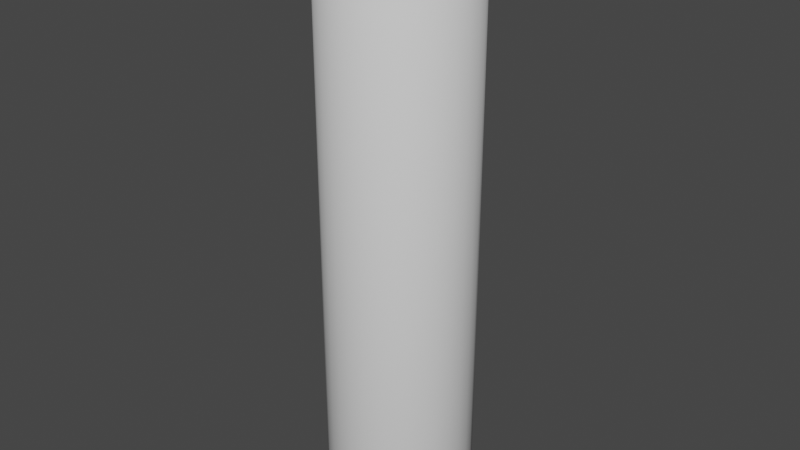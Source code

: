 # Source: log.blend  (saved by Blender 2.82.7; exported with 4.5.12 LTS)
import bpy
from mathutils import Matrix  # noqa: F401  (used for matrix-valued properties, if any)

bpy.ops.wm.read_factory_settings(use_empty=True)
scene = bpy.context.scene
scene.name = 'Scene'

# ---- collections
col_collection = bpy.data.collections.new('Collection'); scene.collection.children.link(col_collection)

# ---- world
world_world = bpy.data.worlds.new('World'); scene.world = world_world
world_world.use_nodes = True; world_world.node_tree.nodes.clear()
_N = world_world.node_tree.nodes; _L = world_world.node_tree.links
n0 = _N.new('ShaderNodeOutputWorld'); n0.name = 'World Output'; n0.location = (300, 300)
n1 = _N.new('ShaderNodeBackground'); n1.name = 'Background'; n1.location = (10, 300)
n1.inputs[0].default_value = (0.05088, 0.05088, 0.05088, 1.0)
_L.new(n1.outputs[0], n0.inputs[0])
n0.is_active_output = True
world_world.color = (0.05088, 0.05088, 0.05088)
world_world.use_sun_shadow = False
world_world.sun_shadow_jitter_overblur = 0.0

# ---- meshes
me_cylinder = bpy.data.meshes.new('Cylinder')
me_cylinder.from_pydata([(0.0, 0.8899, 0.9493), (0.1736, 0.8728, 0.9493), (0.3406, 0.8222, 0.9493), (0.4944, 0.74, 0.9493), (0.6293, 0.6293, 0.9493), (0.74, 0.4944, 0.9493), (0.8222, 0.3406, 0.9493), (0.8728, 0.1736, 0.9493), (0.8899, 6.719e-08, 0.9493), (0.8728, -0.1736, 0.9493), (0.8222, -0.3406, 0.9493), (0.74, -0.4944, 0.9493), (0.6293, -0.6293, 0.9493), (0.4944, -0.74, 0.9493), (0.3406, -0.8222, 0.9493), (0.1736, -0.8728, 0.9493), (-2.9e-07, -0.8899, 0.9493), (-0.1736, -0.8728, 0.9493), (-0.3406, -0.8222, 0.9493), (-0.4944, -0.74, 0.9493), (-0.6293, -0.6293, 0.9493), (-0.74, -0.4944, 0.9493), (-0.8222, -0.3406, 0.9493), (-0.8728, -0.1736, 0.9493), (-0.8899, 8.593e-07, 0.9493), (-0.8728, 0.1736, 0.9493), (-0.8222, 0.3406, 0.9493), (-0.74, 0.4944, 0.9493), (-0.6293, 0.6293, 0.9493), (-0.4944, 0.74, 0.9493), (-0.3406, 0.8222, 0.9493), (-0.1736, 0.8728, 0.9493), (0.0, 0.8899, -0.9446), (0.1736, 0.8728, -0.9446), (0.3406, 0.8222, -0.9446), (0.4944, 0.74, -0.9446), (0.6293, 0.6293, -0.9446), (0.74, 0.4944, -0.9446), (0.8222, 0.3406, -0.9446), (0.8728, 0.1736, -0.9446), (0.8899, 6.719e-08, -0.9446), (0.8728, -0.1736, -0.9446), (0.8222, -0.3406, -0.9446), (0.74, -0.4944, -0.9446), (0.6293, -0.6293, -0.9446), (0.4944, -0.74, -0.9446), (0.3406, -0.8222, -0.9446), (0.1736, -0.8728, -0.9446), (-2.9e-07, -0.8899, -0.9446), (-0.1736, -0.8728, -0.9446), (-0.3406, -0.8222, -0.9446), (-0.4944, -0.74, -0.9446), (-0.6293, -0.6293, -0.9446), (-0.74, -0.4944, -0.9446), (-0.8222, -0.3406, -0.9446), (-0.8728, -0.1736, -0.9446), (-0.8899, 8.593e-07, -0.9446), (-0.8728, 0.1736, -0.9446), (-0.8222, 0.3406, -0.9446), (-0.74, 0.4944, -0.9446), (-0.6293, 0.6293, -0.9446), (-0.4944, 0.74, -0.9446), (-0.3406, 0.8222, -0.9446), (-0.1736, 0.8728, -0.9446), (0.0, 1.0, -1.0), (0.0, 1.0, 1.0), (0.1951, 0.9808, -1.0), (0.1951, 0.9808, 1.0), (0.3827, 0.9239, -1.0), (0.3827, 0.9239, 1.0), (0.5556, 0.8315, -1.0), (0.5556, 0.8315, 1.0), (0.7071, 0.7071, -1.0), (0.7071, 0.7071, 1.0), (0.8315, 0.5556, -1.0), (0.8315, 0.5556, 1.0), (0.9239, 0.3827, -1.0), (0.9239, 0.3827, 1.0), (0.9808, 0.1951, -1.0), (0.9808, 0.1951, 1.0), (1.0, 7.55e-08, -1.0), (1.0, 7.55e-08, 1.0), (0.9808, -0.1951, -1.0), (0.9808, -0.1951, 1.0), (0.9239, -0.3827, -1.0), (0.9239, -0.3827, 1.0), (0.8315, -0.5556, -1.0), (0.8315, -0.5556, 1.0), (0.7071, -0.7071, -1.0), (0.7071, -0.7071, 1.0), (0.5556, -0.8315, -1.0), (0.5556, -0.8315, 1.0), (0.3827, -0.9239, -1.0), (0.3827, -0.9239, 1.0), (0.1951, -0.9808, -1.0), (0.1951, -0.9808, 1.0), (-3.258e-07, -1.0, -1.0), (-3.258e-07, -1.0, 1.0), (-0.1951, -0.9808, -1.0), (-0.1951, -0.9808, 1.0), (-0.3827, -0.9239, -1.0), (-0.3827, -0.9239, 1.0), (-0.5556, -0.8315, -1.0), (-0.5556, -0.8315, 1.0), (-0.7071, -0.7071, -1.0), (-0.7071, -0.7071, 1.0), (-0.8315, -0.5556, -1.0), (-0.8315, -0.5556, 1.0), (-0.9239, -0.3827, -1.0), (-0.9239, -0.3827, 1.0), (-0.9808, -0.1951, -1.0), (-0.9808, -0.1951, 1.0), (-1.0, 9.656e-07, -1.0), (-1.0, 9.656e-07, 1.0), (-0.9808, 0.1951, -1.0), (-0.9808, 0.1951, 1.0), (-0.9239, 0.3827, -1.0), (-0.9239, 0.3827, 1.0), (-0.8315, 0.5556, -1.0), (-0.8315, 0.5556, 1.0), (-0.7071, 0.7071, -1.0), (-0.7071, 0.7071, 1.0), (-0.5556, 0.8315, -1.0), (-0.5556, 0.8315, 1.0), (-0.3827, 0.9239, -1.0), (-0.3827, 0.9239, 1.0), (-0.1951, 0.9808, -1.0), (-0.1951, 0.9808, 1.0), (0.1736, 0.8728, -1.0), (0.0, 0.8899, -1.0), (-0.1736, 0.8728, -1.0), (-0.3406, 0.8222, -1.0), (0.3406, 0.8222, -1.0), (0.4944, 0.74, -1.0), (-0.4944, 0.74, -1.0), (-0.6293, 0.6293, -1.0), (0.6293, 0.6293, -1.0), (-0.74, 0.4944, -1.0), (0.74, 0.4944, -1.0), (-0.8222, 0.3406, -1.0), (0.8222, 0.3406, -1.0), (0.8728, 0.1736, -1.0), (-0.8728, 0.1736, -1.0), (0.8899, 6.719e-08, -1.0), (0.8728, -0.1736, -1.0), (0.8222, -0.3406, -1.0), (0.74, -0.4944, -1.0), (0.6293, -0.6293, -1.0), (0.4944, -0.74, -1.0), (0.3406, -0.8222, -1.0), (0.1736, -0.8728, -1.0), (-2.9e-07, -0.8899, -1.0), (-0.1736, -0.8728, -1.0), (-0.3406, -0.8222, -1.0), (-0.4944, -0.74, -1.0), (-0.74, -0.4944, -1.0), (-0.6293, -0.6293, -1.0), (-0.8899, 8.593e-07, -1.0), (-0.8728, -0.1736, -1.0), (-0.8222, -0.3406, -1.0), (0.1736, 0.8728, 1.0), (0.0, 0.8899, 1.0), (-0.1736, 0.8728, 1.0), (-0.3406, 0.8222, 1.0), (0.3406, 0.8222, 1.0), (0.4944, 0.74, 1.0), (-0.4944, 0.74, 1.0), (-0.6293, 0.6293, 1.0), (0.6293, 0.6293, 1.0), (-0.74, 0.4944, 1.0), (0.74, 0.4944, 1.0), (-0.8222, 0.3406, 1.0), (0.8222, 0.3406, 1.0), (0.8728, 0.1736, 1.0), (-0.8728, 0.1736, 1.0), (0.8899, 6.719e-08, 1.0), (0.8728, -0.1736, 1.0), (0.8222, -0.3406, 1.0), (0.74, -0.4944, 1.0), (0.6293, -0.6293, 1.0), (0.4944, -0.74, 1.0), (0.3406, -0.8222, 1.0), (0.1736, -0.8728, 1.0), (-2.9e-07, -0.8899, 1.0), (-0.1736, -0.8728, 1.0), (-0.3406, -0.8222, 1.0), (-0.4944, -0.74, 1.0), (-0.74, -0.4944, 1.0), (-0.6293, -0.6293, 1.0), (-0.8899, 8.593e-07, 1.0), (-0.8728, -0.1736, 1.0), (-0.8222, -0.3406, 1.0)], [], [(1, 0, 31, 30, 29, 28, 27, 26, 25, 24, 23, 22, 21, 20, 19, 18, 17, 16, 15, 14, 13, 12, 11, 10, 9, 8, 7, 6, 5, 4, 3, 2), (32, 129, 128, 33), (33, 128, 132, 34), (34, 132, 133, 35), (35, 133, 136, 36), (36, 136, 138, 37), (37, 138, 140, 38), (38, 140, 141, 39), (39, 141, 143, 40), (40, 143, 144, 41), (41, 144, 145, 42), (42, 145, 146, 43), (43, 146, 147, 44), (44, 147, 148, 45), (45, 148, 149, 46), (46, 149, 150, 47), (47, 150, 151, 48), (48, 151, 152, 49), (49, 152, 153, 50), (50, 153, 154, 51), (51, 154, 156, 52), (52, 156, 155, 53), (53, 155, 159, 54), (54, 159, 158, 55), (55, 158, 157, 56), (56, 157, 142, 57), (57, 142, 139, 58), (58, 139, 137, 59), (59, 137, 135, 60), (60, 135, 134, 61), (61, 134, 131, 62), (62, 131, 130, 63), (63, 130, 129, 32), (32, 33, 34, 35, 36, 37, 38, 39, 40, 41, 42, 43, 44, 45, 46, 47, 48, 49, 50, 51, 52, 53, 54, 55, 56, 57, 58, 59, 60, 61, 62, 63), (64, 65, 67, 66), (66, 67, 69, 68), (68, 69, 71, 70), (70, 71, 73, 72), (72, 73, 75, 74), (74, 75, 77, 76), (76, 77, 79, 78), (78, 79, 81, 80), (80, 81, 83, 82), (82, 83, 85, 84), (84, 85, 87, 86), (86, 87, 89, 88), (88, 89, 91, 90), (90, 91, 93, 92), (92, 93, 95, 94), (94, 95, 97, 96), (96, 97, 99, 98), (98, 99, 101, 100), (100, 101, 103, 102), (102, 103, 105, 104), (104, 105, 107, 106), (106, 107, 109, 108), (108, 109, 111, 110), (110, 111, 113, 112), (112, 113, 115, 114), (114, 115, 117, 116), (116, 117, 119, 118), (118, 119, 121, 120), (120, 121, 123, 122), (122, 123, 125, 124), (67, 65, 127, 125, 123, 121, 119, 117, 115, 113, 189, 174, 171, 169, 167, 166, 163, 162, 161, 160, 164, 165, 168, 170, 172, 173, 175, 81, 79, 77, 75, 73, 71, 69), (124, 125, 127, 126), (126, 127, 65, 64), (64, 66, 68, 70, 72, 74, 76, 78, 80, 143, 141, 140, 138, 136, 133, 132, 128, 129, 130, 131, 134, 135, 137, 139, 142, 157, 112, 114, 116, 118, 120, 122, 124, 126), (112, 157, 158, 159, 155, 156, 154, 153, 152, 151, 150, 149, 148, 147, 146, 145, 144, 143, 80, 82, 84, 86, 88, 90, 92, 94, 96, 98, 100, 102, 104, 106, 108, 110), (175, 8, 9, 176), (178, 11, 12, 179), (177, 10, 11, 178), (189, 24, 25, 174), (172, 6, 7, 173), (173, 7, 8, 175), (168, 4, 5, 170), (162, 31, 0, 161), (183, 16, 17, 184), (171, 26, 27, 169), (182, 15, 16, 183), (163, 30, 31, 162), (165, 3, 4, 168), (185, 18, 19, 186), (164, 2, 3, 165), (179, 12, 13, 180), (167, 28, 29, 166), (81, 175, 176, 177, 178, 179, 180, 181, 182, 183, 184, 185, 186, 188, 187, 191, 190, 189, 113, 111, 109, 107, 105, 103, 101, 99, 97, 95, 93, 91, 89, 87, 85, 83), (174, 25, 26, 171), (180, 13, 14, 181), (186, 19, 20, 188), (187, 21, 22, 191), (161, 0, 1, 160), (170, 5, 6, 172), (190, 23, 24, 189), (176, 9, 10, 177), (184, 17, 18, 185), (166, 29, 30, 163), (191, 22, 23, 190), (160, 1, 2, 164), (181, 14, 15, 182), (169, 27, 28, 167), (188, 20, 21, 187)])
me_cylinder.polygons.foreach_set('use_smooth', [1, 1, 1, 1, 1, 1, 1, 1, 1, 1, 1, 1, 1, 1, 1, 1, 1, 1, 1, 1, 1, 1, 1, 1, 1, 1, 1, 1, 1, 1, 1, 1, 1, 1, 1, 1, 1, 1, 1, 1, 1, 1, 1, 1, 1, 1, 1, 1, 1, 1, 1, 1, 1, 1, 1, 1, 1, 1, 1, 1, 1, 1, 1, 1, 0, 1, 1, 0, 0, 1, 1, 1, 1, 1, 1, 1, 1, 1, 1, 1, 1, 1, 1, 1, 1, 1, 0, 1, 1, 1, 1, 1, 1, 1, 1, 1, 1, 1, 1, 1, 1, 1])
_uv = me_cylinder.uv_layers.new(name='UVMap')
_uv.uv.foreach_set('vector', [0.2968, 0.4854, 0.25, 0.49, 0.2032, 0.4854, 0.1582, 0.4717, 0.1167, 0.4496, 0.08029, 0.4197, 0.05045, 0.3833, 0.02827, 0.3418, 0.01461, 0.2968, 0.01, 0.25, 0.01461, 0.2032, 0.02827, 0.1582, 0.05045, 0.1167, 0.08029, 0.08029, 0.1167, 0.05045, 0.1582, 0.02827, 0.2032, 0.01461, 0.25, 0.01, 0.2968, 0.01461, 0.3418, 0.02827, 0.3833, 0.05045, 0.4197, 0.08029, 0.4496, 0.1167, 0.4717, 0.1582, 0.4854, 0.2032, 0.49, 0.25, 0.4854, 0.2968, 0.4717, 0.3418, 0.4496, 0.3833, 0.4197, 0.4197, 0.3833, 0.4496, 0.3418, 0.4717, 1.0, 0.5, 1.0, 0.9162, 0.9688, 0.9162, 0.9688, 0.5, 0.9688, 0.5, 0.9688, 0.9162, 0.9375, 0.9162, 0.9375, 0.5, 0.9375, 0.5, 0.9375, 0.9162, 0.9062, 0.9162, 0.9062, 0.5, 0.9062, 0.5, 0.9062, 0.9162, 0.875, 0.9162, 0.875, 0.5, 0.875, 0.5, 0.875, 0.9162, 0.8438, 0.9162, 0.8438, 0.5, 0.8438, 0.5, 0.8438, 0.9162, 0.8125, 0.9162, 0.8125, 0.5, 0.8125, 0.5, 0.8125, 0.9162, 0.7812, 0.9162, 0.7812, 0.5, 0.7812, 0.5, 0.7812, 0.9162, 0.75, 0.9162, 0.75, 0.5, 0.75, 0.5, 0.75, 0.9162, 0.7188, 0.9162, 0.7188, 0.5, 0.7188, 0.5, 0.7188, 0.9162, 0.6875, 0.9162, 0.6875, 0.5, 0.6875, 0.5, 0.6875, 0.9162, 0.6562, 0.9162, 0.6562, 0.5, 0.6562, 0.5, 0.6562, 0.9162, 0.625, 0.9162, 0.625, 0.5, 0.625, 0.5, 0.625, 0.9162, 0.5938, 0.9162, 0.5938, 0.5, 0.5938, 0.5, 0.5938, 0.9162, 0.5625, 0.9162, 0.5625, 0.5, 0.5625, 0.5, 0.5625, 0.9162, 0.5312, 0.9162, 0.5312, 0.5, 0.5312, 0.5, 0.5312, 0.9162, 0.5, 0.9162, 0.5, 0.5, 0.5, 0.5, 0.5, 0.9162, 0.4688, 0.9162, 0.4688, 0.5, 0.4688, 0.5, 0.4688, 0.9162, 0.4375, 0.9162, 0.4375, 0.5, 0.4375, 0.5, 0.4375, 0.9162, 0.4062, 0.9162, 0.4062, 0.5, 0.4062, 0.5, 0.4062, 0.9162, 0.375, 0.9162, 0.375, 0.5, 0.375, 0.5, 0.375, 0.9162, 0.3438, 0.9162, 0.3438, 0.5, 0.3438, 0.5, 0.3438, 0.9162, 0.3125, 0.9162, 0.3125, 0.5, 0.3125, 0.5, 0.3125, 0.9162, 0.2812, 0.9162, 0.2812, 0.5, 0.2812, 0.5, 0.2812, 0.9162, 0.25, 0.9162, 0.25, 0.5, 0.25, 0.5, 0.25, 0.9162, 0.2188, 0.9162, 0.2188, 0.5, 0.2188, 0.5, 0.2188, 0.9162, 0.1875, 0.9162, 0.1875, 0.5, 0.1875, 0.5, 0.1875, 0.9162, 0.1562, 0.9162, 0.1562, 0.5, 0.1562, 0.5, 0.1562, 0.9162, 0.125, 0.9162, 0.125, 0.5, 0.125, 0.5, 0.125, 0.9162, 0.09375, 0.9162, 0.09375, 0.5, 0.09375, 0.5, 0.09375, 0.9162, 0.0625, 0.9162, 0.0625, 0.5, 0.0625, 0.5, 0.0625, 0.9162, 0.03125, 0.9162, 0.03125, 0.5, 0.03125, 0.5, 0.03125, 0.9162, 0.0, 0.9162, 0.0, 0.5, 0.75, 0.49, 0.7968, 0.4854, 0.8418, 0.4717, 0.8833, 0.4496, 0.9197, 0.4197, 0.9496, 0.3833, 0.9717, 0.3418, 0.9854, 0.2968, 0.99, 0.25, 0.9854, 0.2032, 0.9717, 0.1582, 0.9496, 0.1167, 0.9197, 0.08029, 0.8833, 0.05045, 0.8418, 0.02827, 0.7968, 0.01461, 0.75, 0.01, 0.7032, 0.01461, 0.6582, 0.02827, 0.6167, 0.05045, 0.5803, 0.08029, 0.5504, 0.1167, 0.5283, 0.1582, 0.5146, 0.2032, 0.51, 0.25, 0.5146, 0.2968, 0.5283, 0.3418, 0.5504, 0.3833, 0.5803, 0.4197, 0.6167, 0.4496, 0.6582, 0.4717, 0.7032, 0.4854, 1.0, 0.5, 1.0, 1.0, 0.9688, 1.0, 0.9688, 0.5, 0.9688, 0.5, 0.9688, 1.0, 0.9375, 1.0, 0.9375, 0.5, 0.9375, 0.5, 0.9375, 1.0, 0.9062, 1.0, 0.9062, 0.5, 0.9062, 0.5, 0.9062, 1.0, 0.875, 1.0, 0.875, 0.5, 0.875, 0.5, 0.875, 1.0, 0.8438, 1.0, 0.8438, 0.5, 0.8438, 0.5, 0.8438, 1.0, 0.8125, 1.0, 0.8125, 0.5, 0.8125, 0.5, 0.8125, 1.0, 0.7812, 1.0, 0.7812, 0.5, 0.7812, 0.5, 0.7812, 1.0, 0.75, 1.0, 0.75, 0.5, 0.75, 0.5, 0.75, 1.0, 0.7188, 1.0, 0.7188, 0.5, 0.7188, 0.5, 0.7188, 1.0, 0.6875, 1.0, 0.6875, 0.5, 0.6875, 0.5, 0.6875, 1.0, 0.6562, 1.0, 0.6562, 0.5, 0.6562, 0.5, 0.6562, 1.0, 0.625, 1.0, 0.625, 0.5, 0.625, 0.5, 0.625, 1.0, 0.5938, 1.0, 0.5938, 0.5, 0.5938, 0.5, 0.5938, 1.0, 0.5625, 1.0, 0.5625, 0.5, 0.5625, 0.5, 0.5625, 1.0, 0.5312, 1.0, 0.5312, 0.5, 0.5312, 0.5, 0.5312, 1.0, 0.5, 1.0, 0.5, 0.5, 0.5, 0.5, 0.5, 1.0, 0.4688, 1.0, 0.4688, 0.5, 0.4688, 0.5, 0.4688, 1.0, 0.4375, 1.0, 0.4375, 0.5, 0.4375, 0.5, 0.4375, 1.0, 0.4062, 1.0, 0.4062, 0.5, 0.4062, 0.5, 0.4062, 1.0, 0.375, 1.0, 0.375, 0.5, 0.375, 0.5, 0.375, 1.0, 0.3438, 1.0, 0.3438, 0.5, 0.3438, 0.5, 0.3438, 1.0, 0.3125, 1.0, 0.3125, 0.5, 0.3125, 0.5, 0.3125, 1.0, 0.2812, 1.0, 0.2812, 0.5, 0.2812, 0.5, 0.2812, 1.0, 0.25, 1.0, 0.25, 0.5, 0.25, 0.5, 0.25, 1.0, 0.2188, 1.0, 0.2188, 0.5, 0.2188, 0.5, 0.2188, 1.0, 0.1875, 1.0, 0.1875, 0.5, 0.1875, 0.5, 0.1875, 1.0, 0.1562, 1.0, 0.1562, 0.5, 0.1562, 0.5, 0.1562, 1.0, 0.125, 1.0, 0.125, 0.5, 0.125, 0.5, 0.125, 1.0, 0.09375, 1.0, 0.09375, 0.5, 0.09375, 0.5, 0.09375, 1.0, 0.0625, 1.0, 0.0625, 0.5, 0.2968, 0.4854, 0.25, 0.49, 0.2032, 0.4854, 0.1582, 0.4717, 0.1167, 0.4496, 0.08029, 0.4197, 0.05045, 0.3833, 0.02827, 0.3418, 0.01461, 0.2968, 0.01, 0.25, 0.03641, 0.25, 0.04052, 0.2917, 0.05267, 0.3317, 0.07241, 0.3687, 0.09897, 0.401, 0.1313, 0.4276, 0.1683, 0.4473, 0.2083, 0.4595, 0.25, 0.4636, 0.2917, 0.4595, 0.3317, 0.4473, 0.3687, 0.4276, 0.401, 0.401, 0.4276, 0.3687, 0.4473, 0.3317, 0.4595, 0.2917, 0.4636, 0.25, 0.49, 0.25, 0.4854, 0.2968, 0.4717, 0.3418, 0.4496, 0.3833, 0.4197, 0.4197, 0.3833, 0.4496, 0.3418, 0.4717, 0.0625, 0.5, 0.0625, 1.0, 0.03125, 1.0, 0.03125, 0.5, 0.03125, 0.5, 0.03125, 1.0, 0.0, 1.0, 0.0, 0.5, 0.75, 0.49, 0.7968, 0.4854, 0.8418, 0.4717, 0.8833, 0.4496, 0.9197, 0.4197, 0.9496, 0.3833, 0.9717, 0.3418, 0.9854, 0.2968, 0.99, 0.25, 0.9636, 0.25, 0.9595, 0.2917, 0.9473, 0.3317, 0.9276, 0.3687, 0.901, 0.401, 0.8687, 0.4276, 0.8317, 0.4473, 0.7917, 0.4595, 0.75, 0.4636, 0.7083, 0.4595, 0.6683, 0.4473, 0.6313, 0.4276, 0.599, 0.401, 0.5724, 0.3687, 0.5527, 0.3317, 0.5405, 0.2917, 0.5364, 0.25, 0.51, 0.25, 0.5146, 0.2968, 0.5283, 0.3418, 0.5504, 0.3833, 0.5803, 0.4197, 0.6167, 0.4496, 0.6582, 0.4717, 0.7032, 0.4854, 0.51, 0.25, 0.5364, 0.25, 0.5405, 0.2083, 0.5527, 0.1683, 0.5724, 0.1313, 0.599, 0.09897, 0.6313, 0.07241, 0.6683, 0.05267, 0.7083, 0.04052, 0.75, 0.03641, 0.7917, 0.04052, 0.8317, 0.05267, 0.8687, 0.07241, 0.901, 0.09897, 0.9276, 0.1313, 0.9473, 0.1683, 0.9595, 0.2083, 0.9636, 0.25, 0.99, 0.25, 0.9854, 0.2032, 0.9717, 0.1582, 0.9496, 0.1167, 0.9197, 0.08029, 0.8833, 0.05045, 0.8418, 0.02827, 0.7968, 0.01461, 0.75, 0.01, 0.7032, 0.01461, 0.6582, 0.02827, 0.6167, 0.05045, 0.5803, 0.08029, 0.5504, 0.1167, 0.5283, 0.1582, 0.5146, 0.2032, 0.75, 0.6191, 0.75, 1.0, 0.7188, 1.0, 0.7188, 0.6191, 0.6562, 0.6191, 0.6562, 1.0, 0.625, 1.0, 0.625, 0.6191, 0.6875, 0.6191, 0.6875, 1.0, 0.6562, 1.0, 0.6562, 0.6191, 0.25, 0.6191, 0.25, 1.0, 0.2188, 1.0, 0.2188, 0.6191, 0.8125, 0.6191, 0.8125, 1.0, 0.7812, 1.0, 0.7812, 0.6191, 0.7812, 0.6191, 0.7812, 1.0, 0.75, 1.0, 0.75, 0.6191, 0.875, 0.6191, 0.875, 1.0, 0.8438, 1.0, 0.8438, 0.6191, 0.03125, 0.6191, 0.03125, 1.0, 0.0, 1.0, 0.0, 0.6191, 0.5, 0.6191, 0.5, 1.0, 0.4688, 1.0, 0.4688, 0.6191, 0.1875, 0.6191, 0.1875, 1.0, 0.1562, 1.0, 0.1562, 0.6191, 0.5312, 0.6191, 0.5312, 1.0, 0.5, 1.0, 0.5, 0.6191, 0.0625, 0.6191, 0.0625, 1.0, 0.03125, 1.0, 0.03125, 0.6191, 0.9062, 0.6191, 0.9062, 1.0, 0.875, 1.0, 0.875, 0.6191, 0.4375, 0.6191, 0.4375, 1.0, 0.4062, 1.0, 0.4062, 0.6191, 0.9375, 0.6191, 0.9375, 1.0, 0.9062, 1.0, 0.9062, 0.6191, 0.625, 0.6191, 0.625, 1.0, 0.5938, 1.0, 0.5938, 0.6191, 0.125, 0.6191, 0.125, 1.0, 0.09375, 1.0, 0.09375, 0.6191, 0.49, 0.25, 0.4636, 0.25, 0.4595, 0.2083, 0.4473, 0.1683, 0.4276, 0.1313, 0.401, 0.09897, 0.3687, 0.07241, 0.3317, 0.05267, 0.2917, 0.04052, 0.25, 0.03641, 0.2083, 0.04052, 0.1683, 0.05267, 0.1313, 0.07241, 0.09897, 0.09897, 0.07241, 0.1313, 0.05267, 0.1683, 0.04052, 0.2083, 0.03641, 0.25, 0.01, 0.25, 0.01461, 0.2032, 0.02827, 0.1582, 0.05045, 0.1167, 0.08029, 0.08029, 0.1167, 0.05045, 0.1582, 0.02827, 0.2032, 0.01461, 0.25, 0.01, 0.2968, 0.01461, 0.3418, 0.02827, 0.3833, 0.05045, 0.4197, 0.08029, 0.4496, 0.1167, 0.4717, 0.1582, 0.4854, 0.2032, 0.2188, 0.6191, 0.2188, 1.0, 0.1875, 1.0, 0.1875, 0.6191, 0.5938, 0.6191, 0.5938, 1.0, 0.5625, 1.0, 0.5625, 0.6191, 0.4062, 0.6191, 0.4062, 1.0, 0.375, 1.0, 0.375, 0.6191, 0.3438, 0.6191, 0.3438, 1.0, 0.3125, 1.0, 0.3125, 0.6191, 1.0, 0.6191, 1.0, 1.0, 0.9688, 1.0, 0.9688, 0.6191, 0.8438, 0.6191, 0.8438, 1.0, 0.8125, 1.0, 0.8125, 0.6191, 0.2812, 0.6191, 0.2812, 1.0, 0.25, 1.0, 0.25, 0.6191, 0.7188, 0.6191, 0.7188, 1.0, 0.6875, 1.0, 0.6875, 0.6191, 0.4688, 0.6191, 0.4688, 1.0, 0.4375, 1.0, 0.4375, 0.6191, 0.09375, 0.6191, 0.09375, 1.0, 0.0625, 1.0, 0.0625, 0.6191, 0.3125, 0.6191, 0.3125, 1.0, 0.2812, 1.0, 0.2812, 0.6191, 0.9688, 0.6191, 0.9688, 1.0, 0.9375, 1.0, 0.9375, 0.6191, 0.5625, 0.6191, 0.5625, 1.0, 0.5312, 1.0, 0.5312, 0.6191, 0.1562, 0.6191, 0.1562, 1.0, 0.125, 1.0, 0.125, 0.6191, 0.375, 0.6191, 0.375, 1.0, 0.3438, 1.0, 0.3438, 0.6191])
me_cylinder.use_remesh_fix_poles = True
me_cylinder.use_remesh_preserve_attributes = False
me_cylinder.use_mirror_vertex_groups = False
me_cylinder.update()
me_cylinder_001 = bpy.data.meshes.new('Cylinder.001')
me_cylinder_001.from_pydata([(0.0, 1.0, -0.5234), (0.0, 1.0, 1.0), (0.1951, 0.9808, -0.5234), (0.1951, 0.9808, 1.0), (0.3827, 0.9239, -0.5234), (0.3827, 0.9239, 1.0), (0.5556, 0.8315, -0.5234), (0.5556, 0.8315, 1.0), (0.7071, 0.7071, -0.5234), (0.7071, 0.7071, 1.0), (0.8315, 0.5556, -0.5234), (0.8315, 0.5556, 1.0), (0.9239, 0.3827, -0.5234), (0.9239, 0.3827, 1.0), (0.9808, 0.1951, -0.5234), (0.9808, 0.1951, 1.0), (1.0, 7.55e-08, -0.5234), (1.0, 7.55e-08, 1.0), (0.9808, -0.1951, -0.5234), (0.9808, -0.1951, 1.0), (0.9239, -0.3827, -0.5234), (0.9239, -0.3827, 1.0), (0.8315, -0.5556, -0.5234), (0.8315, -0.5556, 1.0), (0.7071, -0.7071, -0.5234), (0.7071, -0.7071, 1.0), (0.5556, -0.8315, -0.5234), (0.5556, -0.8315, 1.0), (0.3827, -0.9239, -0.5234), (0.3827, -0.9239, 1.0), (0.1951, -0.9808, -0.5234), (0.1951, -0.9808, 1.0), (-3.258e-07, -1.0, -0.5234), (-3.258e-07, -1.0, 1.0), (-0.1951, -0.9808, -0.5234), (-0.1951, -0.9808, 1.0), (-0.3827, -0.9239, -0.5234), (-0.3827, -0.9239, 1.0), (-0.5556, -0.8315, -0.5234), (-0.5556, -0.8315, 1.0), (-0.7071, -0.7071, -0.5234), (-0.7071, -0.7071, 1.0), (-0.8315, -0.5556, -0.5234), (-0.8315, -0.5556, 1.0), (-0.9239, -0.3827, -0.5234), (-0.9239, -0.3827, 1.0), (-0.9808, -0.1951, -0.5234), (-0.9808, -0.1951, 1.0), (-1.0, 9.656e-07, -0.5234), (-1.0, 9.656e-07, 1.0), (-0.9808, 0.1951, -0.5234), (-0.9808, 0.1951, 1.0), (-0.9239, 0.3827, -0.5234), (-0.9239, 0.3827, 1.0), (-0.8315, 0.5556, -0.5234), (-0.8315, 0.5556, 1.0), (-0.7071, 0.7071, -0.5234), (-0.7071, 0.7071, 1.0), (-0.5556, 0.8315, -0.5234), (-0.5556, 0.8315, 1.0), (-0.3827, 0.9239, -0.5234), (-0.3827, 0.9239, 1.0), (-0.1951, 0.9808, -0.5234), (-0.1951, 0.9808, 1.0)], [], [(0, 1, 3, 2), (2, 3, 5, 4), (4, 5, 7, 6), (6, 7, 9, 8), (8, 9, 11, 10), (10, 11, 13, 12), (12, 13, 15, 14), (14, 15, 17, 16), (16, 17, 19, 18), (18, 19, 21, 20), (20, 21, 23, 22), (22, 23, 25, 24), (24, 25, 27, 26), (26, 27, 29, 28), (28, 29, 31, 30), (30, 31, 33, 32), (32, 33, 35, 34), (34, 35, 37, 36), (36, 37, 39, 38), (38, 39, 41, 40), (40, 41, 43, 42), (42, 43, 45, 44), (44, 45, 47, 46), (46, 47, 49, 48), (48, 49, 51, 50), (50, 51, 53, 52), (52, 53, 55, 54), (54, 55, 57, 56), (56, 57, 59, 58), (58, 59, 61, 60), (3, 1, 63, 61, 59, 57, 55, 53, 51, 49, 47, 45, 43, 41, 39, 37, 35, 33, 31, 29, 27, 25, 23, 21, 19, 17, 15, 13, 11, 9, 7, 5), (60, 61, 63, 62), (62, 63, 1, 0), (0, 2, 4, 6, 8, 10, 12, 14, 16, 18, 20, 22, 24, 26, 28, 30, 32, 34, 36, 38, 40, 42, 44, 46, 48, 50, 52, 54, 56, 58, 60, 62)])
_uv = me_cylinder_001.uv_layers.new(name='UVMap')
_uv.uv.foreach_set('vector', [1.0, 0.5, 1.0, 1.0, 0.9688, 1.0, 0.9688, 0.5, 0.9688, 0.5, 0.9688, 1.0, 0.9375, 1.0, 0.9375, 0.5, 0.9375, 0.5, 0.9375, 1.0, 0.9062, 1.0, 0.9062, 0.5, 0.9062, 0.5, 0.9062, 1.0, 0.875, 1.0, 0.875, 0.5, 0.875, 0.5, 0.875, 1.0, 0.8438, 1.0, 0.8438, 0.5, 0.8438, 0.5, 0.8438, 1.0, 0.8125, 1.0, 0.8125, 0.5, 0.8125, 0.5, 0.8125, 1.0, 0.7812, 1.0, 0.7812, 0.5, 0.7812, 0.5, 0.7812, 1.0, 0.75, 1.0, 0.75, 0.5, 0.75, 0.5, 0.75, 1.0, 0.7188, 1.0, 0.7188, 0.5, 0.7188, 0.5, 0.7188, 1.0, 0.6875, 1.0, 0.6875, 0.5, 0.6875, 0.5, 0.6875, 1.0, 0.6562, 1.0, 0.6562, 0.5, 0.6562, 0.5, 0.6562, 1.0, 0.625, 1.0, 0.625, 0.5, 0.625, 0.5, 0.625, 1.0, 0.5938, 1.0, 0.5938, 0.5, 0.5938, 0.5, 0.5938, 1.0, 0.5625, 1.0, 0.5625, 0.5, 0.5625, 0.5, 0.5625, 1.0, 0.5312, 1.0, 0.5312, 0.5, 0.5312, 0.5, 0.5312, 1.0, 0.5, 1.0, 0.5, 0.5, 0.5, 0.5, 0.5, 1.0, 0.4688, 1.0, 0.4688, 0.5, 0.4688, 0.5, 0.4688, 1.0, 0.4375, 1.0, 0.4375, 0.5, 0.4375, 0.5, 0.4375, 1.0, 0.4062, 1.0, 0.4062, 0.5, 0.4062, 0.5, 0.4062, 1.0, 0.375, 1.0, 0.375, 0.5, 0.375, 0.5, 0.375, 1.0, 0.3438, 1.0, 0.3438, 0.5, 0.3438, 0.5, 0.3438, 1.0, 0.3125, 1.0, 0.3125, 0.5, 0.3125, 0.5, 0.3125, 1.0, 0.2812, 1.0, 0.2812, 0.5, 0.2812, 0.5, 0.2812, 1.0, 0.25, 1.0, 0.25, 0.5, 0.25, 0.5, 0.25, 1.0, 0.2188, 1.0, 0.2188, 0.5, 0.2188, 0.5, 0.2188, 1.0, 0.1875, 1.0, 0.1875, 0.5, 0.1875, 0.5, 0.1875, 1.0, 0.1562, 1.0, 0.1562, 0.5, 0.1562, 0.5, 0.1562, 1.0, 0.125, 1.0, 0.125, 0.5, 0.125, 0.5, 0.125, 1.0, 0.09375, 1.0, 0.09375, 0.5, 0.09375, 0.5, 0.09375, 1.0, 0.0625, 1.0, 0.0625, 0.5, 0.2968, 0.4854, 0.25, 0.49, 0.2032, 0.4854, 0.1582, 0.4717, 0.1167, 0.4496, 0.08029, 0.4197, 0.05045, 0.3833, 0.02827, 0.3418, 0.01461, 0.2968, 0.01, 0.25, 0.01461, 0.2032, 0.02827, 0.1582, 0.05045, 0.1167, 0.08029, 0.08029, 0.1167, 0.05045, 0.1582, 0.02827, 0.2032, 0.01461, 0.25, 0.01, 0.2968, 0.01461, 0.3418, 0.02827, 0.3833, 0.05045, 0.4197, 0.08029, 0.4496, 0.1167, 0.4717, 0.1582, 0.4854, 0.2032, 0.49, 0.25, 0.4854, 0.2968, 0.4717, 0.3418, 0.4496, 0.3833, 0.4197, 0.4197, 0.3833, 0.4496, 0.3418, 0.4717, 0.0625, 0.5, 0.0625, 1.0, 0.03125, 1.0, 0.03125, 0.5, 0.03125, 0.5, 0.03125, 1.0, 0.0, 1.0, 0.0, 0.5, 0.75, 0.49, 0.7968, 0.4854, 0.8418, 0.4717, 0.8833, 0.4496, 0.9197, 0.4197, 0.9496, 0.3833, 0.9717, 0.3418, 0.9854, 0.2968, 0.99, 0.25, 0.9854, 0.2032, 0.9717, 0.1582, 0.9496, 0.1167, 0.9197, 0.08029, 0.8833, 0.05045, 0.8418, 0.02827, 0.7968, 0.01461, 0.75, 0.01, 0.7032, 0.01461, 0.6582, 0.02827, 0.6167, 0.05045, 0.5803, 0.08029, 0.5504, 0.1167, 0.5283, 0.1582, 0.5146, 0.2032, 0.51, 0.25, 0.5146, 0.2968, 0.5283, 0.3418, 0.5504, 0.3833, 0.5803, 0.4197, 0.6167, 0.4496, 0.6582, 0.4717, 0.7032, 0.4854])
me_cylinder_001.use_remesh_fix_poles = True
me_cylinder_001.use_remesh_preserve_attributes = False
me_cylinder_001.use_mirror_vertex_groups = False
me_cylinder_001.update()
me_cylinder_002 = bpy.data.meshes.new('Cylinder.002')
me_cylinder_002.from_pydata([(0.0, 1.0, -1.0), (0.0, 1.0, 0.665), (0.1951, 0.9808, -1.0), (0.1951, 0.9808, 0.665), (0.3827, 0.9239, -1.0), (0.3827, 0.9239, 0.665), (0.5556, 0.8315, -1.0), (0.5556, 0.8315, 0.665), (0.7071, 0.7071, -1.0), (0.7071, 0.7071, 0.665), (0.8315, 0.5556, -1.0), (0.8315, 0.5556, 0.665), (0.9239, 0.3827, -1.0), (0.9239, 0.3827, 0.665), (0.9808, 0.1951, -1.0), (0.9808, 0.1951, 0.665), (1.0, 7.55e-08, -1.0), (1.0, 7.55e-08, 0.665), (0.9808, -0.1951, -1.0), (0.9808, -0.1951, 0.665), (0.9239, -0.3827, -1.0), (0.9239, -0.3827, 0.665), (0.8315, -0.5556, -1.0), (0.8315, -0.5556, 0.665), (0.7071, -0.7071, -1.0), (0.7071, -0.7071, 0.665), (0.5556, -0.8315, -1.0), (0.5556, -0.8315, 0.665), (0.3827, -0.9239, -1.0), (0.3827, -0.9239, 0.665), (0.1951, -0.9808, -1.0), (0.1951, -0.9808, 0.665), (-3.258e-07, -1.0, -1.0), (-3.258e-07, -1.0, 0.665), (-0.1951, -0.9808, -1.0), (-0.1951, -0.9808, 0.665), (-0.3827, -0.9239, -1.0), (-0.3827, -0.9239, 0.665), (-0.5556, -0.8315, -1.0), (-0.5556, -0.8315, 0.665), (-0.7071, -0.7071, -1.0), (-0.7071, -0.7071, 0.665), (-0.8315, -0.5556, -1.0), (-0.8315, -0.5556, 0.665), (-0.9239, -0.3827, -1.0), (-0.9239, -0.3827, 0.665), (-0.9808, -0.1951, -1.0), (-0.9808, -0.1951, 0.665), (-1.0, 9.656e-07, -1.0), (-1.0, 9.656e-07, 0.665), (-0.9808, 0.1951, -1.0), (-0.9808, 0.1951, 0.665), (-0.9239, 0.3827, -1.0), (-0.9239, 0.3827, 0.665), (-0.8315, 0.5556, -1.0), (-0.8315, 0.5556, 0.665), (-0.7071, 0.7071, -1.0), (-0.7071, 0.7071, 0.665), (-0.5556, 0.8315, -1.0), (-0.5556, 0.8315, 0.665), (-0.3827, 0.9239, -1.0), (-0.3827, 0.9239, 0.665), (-0.1951, 0.9808, -1.0), (-0.1951, 0.9808, 0.665)], [], [(0, 1, 3, 2), (2, 3, 5, 4), (4, 5, 7, 6), (6, 7, 9, 8), (8, 9, 11, 10), (10, 11, 13, 12), (12, 13, 15, 14), (14, 15, 17, 16), (16, 17, 19, 18), (18, 19, 21, 20), (20, 21, 23, 22), (22, 23, 25, 24), (24, 25, 27, 26), (26, 27, 29, 28), (28, 29, 31, 30), (30, 31, 33, 32), (32, 33, 35, 34), (34, 35, 37, 36), (36, 37, 39, 38), (38, 39, 41, 40), (40, 41, 43, 42), (42, 43, 45, 44), (44, 45, 47, 46), (46, 47, 49, 48), (48, 49, 51, 50), (50, 51, 53, 52), (52, 53, 55, 54), (54, 55, 57, 56), (56, 57, 59, 58), (58, 59, 61, 60), (3, 1, 63, 61, 59, 57, 55, 53, 51, 49, 47, 45, 43, 41, 39, 37, 35, 33, 31, 29, 27, 25, 23, 21, 19, 17, 15, 13, 11, 9, 7, 5), (60, 61, 63, 62), (62, 63, 1, 0), (0, 2, 4, 6, 8, 10, 12, 14, 16, 18, 20, 22, 24, 26, 28, 30, 32, 34, 36, 38, 40, 42, 44, 46, 48, 50, 52, 54, 56, 58, 60, 62)])
_uv = me_cylinder_002.uv_layers.new(name='UVMap')
_uv.uv.foreach_set('vector', [1.0, 0.5, 1.0, 1.0, 0.9688, 1.0, 0.9688, 0.5, 0.9688, 0.5, 0.9688, 1.0, 0.9375, 1.0, 0.9375, 0.5, 0.9375, 0.5, 0.9375, 1.0, 0.9062, 1.0, 0.9062, 0.5, 0.9062, 0.5, 0.9062, 1.0, 0.875, 1.0, 0.875, 0.5, 0.875, 0.5, 0.875, 1.0, 0.8438, 1.0, 0.8438, 0.5, 0.8438, 0.5, 0.8438, 1.0, 0.8125, 1.0, 0.8125, 0.5, 0.8125, 0.5, 0.8125, 1.0, 0.7812, 1.0, 0.7812, 0.5, 0.7812, 0.5, 0.7812, 1.0, 0.75, 1.0, 0.75, 0.5, 0.75, 0.5, 0.75, 1.0, 0.7188, 1.0, 0.7188, 0.5, 0.7188, 0.5, 0.7188, 1.0, 0.6875, 1.0, 0.6875, 0.5, 0.6875, 0.5, 0.6875, 1.0, 0.6562, 1.0, 0.6562, 0.5, 0.6562, 0.5, 0.6562, 1.0, 0.625, 1.0, 0.625, 0.5, 0.625, 0.5, 0.625, 1.0, 0.5938, 1.0, 0.5938, 0.5, 0.5938, 0.5, 0.5938, 1.0, 0.5625, 1.0, 0.5625, 0.5, 0.5625, 0.5, 0.5625, 1.0, 0.5312, 1.0, 0.5312, 0.5, 0.5312, 0.5, 0.5312, 1.0, 0.5, 1.0, 0.5, 0.5, 0.5, 0.5, 0.5, 1.0, 0.4688, 1.0, 0.4688, 0.5, 0.4688, 0.5, 0.4688, 1.0, 0.4375, 1.0, 0.4375, 0.5, 0.4375, 0.5, 0.4375, 1.0, 0.4062, 1.0, 0.4062, 0.5, 0.4062, 0.5, 0.4062, 1.0, 0.375, 1.0, 0.375, 0.5, 0.375, 0.5, 0.375, 1.0, 0.3438, 1.0, 0.3438, 0.5, 0.3438, 0.5, 0.3438, 1.0, 0.3125, 1.0, 0.3125, 0.5, 0.3125, 0.5, 0.3125, 1.0, 0.2812, 1.0, 0.2812, 0.5, 0.2812, 0.5, 0.2812, 1.0, 0.25, 1.0, 0.25, 0.5, 0.25, 0.5, 0.25, 1.0, 0.2188, 1.0, 0.2188, 0.5, 0.2188, 0.5, 0.2188, 1.0, 0.1875, 1.0, 0.1875, 0.5, 0.1875, 0.5, 0.1875, 1.0, 0.1562, 1.0, 0.1562, 0.5, 0.1562, 0.5, 0.1562, 1.0, 0.125, 1.0, 0.125, 0.5, 0.125, 0.5, 0.125, 1.0, 0.09375, 1.0, 0.09375, 0.5, 0.09375, 0.5, 0.09375, 1.0, 0.0625, 1.0, 0.0625, 0.5, 0.2968, 0.4854, 0.25, 0.49, 0.2032, 0.4854, 0.1582, 0.4717, 0.1167, 0.4496, 0.08029, 0.4197, 0.05045, 0.3833, 0.02827, 0.3418, 0.01461, 0.2968, 0.01, 0.25, 0.01461, 0.2032, 0.02827, 0.1582, 0.05045, 0.1167, 0.08029, 0.08029, 0.1167, 0.05045, 0.1582, 0.02827, 0.2032, 0.01461, 0.25, 0.01, 0.2968, 0.01461, 0.3418, 0.02827, 0.3833, 0.05045, 0.4197, 0.08029, 0.4496, 0.1167, 0.4717, 0.1582, 0.4854, 0.2032, 0.49, 0.25, 0.4854, 0.2968, 0.4717, 0.3418, 0.4496, 0.3833, 0.4197, 0.4197, 0.3833, 0.4496, 0.3418, 0.4717, 0.0625, 0.5, 0.0625, 1.0, 0.03125, 1.0, 0.03125, 0.5, 0.03125, 0.5, 0.03125, 1.0, 0.0, 1.0, 0.0, 0.5, 0.75, 0.49, 0.7968, 0.4854, 0.8418, 0.4717, 0.8833, 0.4496, 0.9197, 0.4197, 0.9496, 0.3833, 0.9717, 0.3418, 0.9854, 0.2968, 0.99, 0.25, 0.9854, 0.2032, 0.9717, 0.1582, 0.9496, 0.1167, 0.9197, 0.08029, 0.8833, 0.05045, 0.8418, 0.02827, 0.7968, 0.01461, 0.75, 0.01, 0.7032, 0.01461, 0.6582, 0.02827, 0.6167, 0.05045, 0.5803, 0.08029, 0.5504, 0.1167, 0.5283, 0.1582, 0.5146, 0.2032, 0.51, 0.25, 0.5146, 0.2968, 0.5283, 0.3418, 0.5504, 0.3833, 0.5803, 0.4197, 0.6167, 0.4496, 0.6582, 0.4717, 0.7032, 0.4854])
me_cylinder_002.use_remesh_fix_poles = True
me_cylinder_002.use_remesh_preserve_attributes = False
me_cylinder_002.use_mirror_vertex_groups = False
me_cylinder_002.update()

# ---- objects
ob_cylinder = bpy.data.objects.new('Cylinder', me_cylinder)
ob_cylinder_001 = bpy.data.objects.new('Cylinder.001', me_cylinder_001)
ob_cylinder_002 = bpy.data.objects.new('Cylinder.002', me_cylinder_002)

# ---- transforms, parenting, visibility, modifiers, constraints
ob_cylinder.location = (0.0, 0.0, -0.0017)
ob_cylinder.scale = (0.5149, 0.5149, 2.083)
ob_cylinder.lineart.crease_threshold = 0.0
ob_cylinder_001.location = (0.0, 0.0, 2.045)
ob_cylinder_001.scale = (0.4582, 0.4582, -0.06929)
ob_cylinder_001.lineart.crease_threshold = 0.0
ob_cylinder_002.location = (0.0, 0.0, -2.038)
ob_cylinder_002.scale = (0.4582, 0.4582, -0.06929)
ob_cylinder_002.lineart.crease_threshold = 0.0

# ---- collection membership
col_collection.objects.link(ob_cylinder)
col_collection.objects.link(ob_cylinder_001)
col_collection.objects.link(ob_cylinder_002)

# ---- scene / render settings (as saved in the file)
scene.frame_start = 1; scene.frame_end = 250; scene.frame_set(1)
scene.render.engine = 'BLENDER_EEVEE_NEXT'
scene.cycles.use_denoising = False
scene.cycles.samples = 128
scene.cycles.sampling_pattern = 'TABULATED_SOBOL'
scene.cycles.use_adaptive_sampling = False
scene.cycles.use_light_tree = False
scene.view_settings.view_transform = 'Filmic'
bpy.context.view_layer.update()

# ---- added for rendering (the .blend has no active camera and no usable light): camera, sun
cam_auto = bpy.data.cameras.new('AutoCamera')
cam_auto.lens = 50.0
cam_auto.sensor_width = 36.0
cam_auto.clip_end = 1000.0
ob_auto_camera = bpy.data.objects.new('AutoCamera', cam_auto)
scene.collection.objects.link(ob_auto_camera)
ob_auto_camera.location = (4.08252, -4.89903, 3.26432)
ob_auto_camera.rotation_euler = (1.09748, -7.21219e-08, 0.694738)
scene.camera = ob_auto_camera
light_auto_sun = bpy.data.lights.new('AutoSun', 'SUN')
light_auto_sun.energy = 3.0
light_auto_sun.angle = 0.0523599
ob_auto_sun = bpy.data.objects.new('AutoSun', light_auto_sun)
scene.collection.objects.link(ob_auto_sun)
ob_auto_sun.rotation_euler = (0.872665, 0.174533, 0.523599)
bpy.context.view_layer.update()
